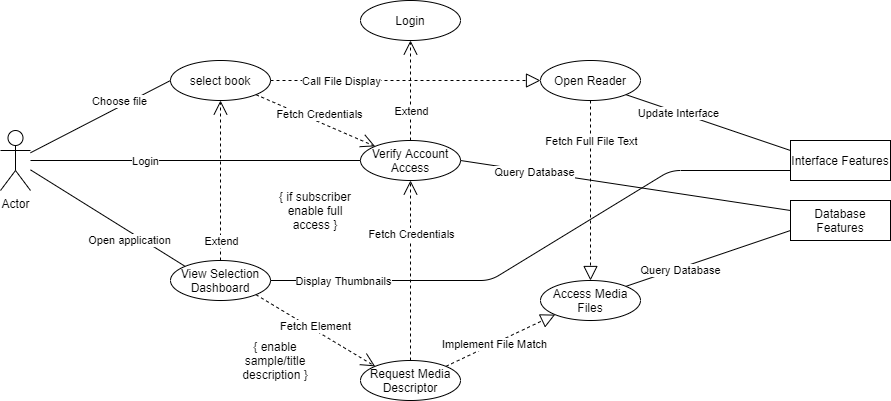

The diagram above was exported from draw.io. Its source (the exported page's mxGraphModel, read from the mxfile embedded in the PNG):
<mxGraphModel dx="1342" dy="544" grid="1" gridSize="10" guides="1" tooltips="1" connect="1" arrows="1" fold="1" page="1" pageScale="1" pageWidth="827" pageHeight="1169" math="0" shadow="0">
  <root>
    <mxCell id="0" />
    <mxCell id="1" parent="0" />
    <mxCell id="ki9k-SjhVFpsaqpsOTu0-1" value="Actor" style="shape=umlActor;verticalLabelPosition=bottom;verticalAlign=top;html=1;outlineConnect=0;" vertex="1" parent="1">
      <mxGeometry x="30" y="200" width="30" height="60" as="geometry" />
    </mxCell>
    <mxCell id="ki9k-SjhVFpsaqpsOTu0-2" value="select book" style="ellipse;whiteSpace=wrap;html=1;align=center;" vertex="1" parent="1">
      <mxGeometry x="200" y="130" width="100" height="40" as="geometry" />
    </mxCell>
    <mxCell id="ki9k-SjhVFpsaqpsOTu0-3" value="View Selection Dashboard" style="ellipse;whiteSpace=wrap;html=1;align=center;" vertex="1" parent="1">
      <mxGeometry x="200" y="330" width="100" height="40" as="geometry" />
    </mxCell>
    <mxCell id="ki9k-SjhVFpsaqpsOTu0-4" value="Verify Account Access" style="ellipse;whiteSpace=wrap;html=1;align=center;" vertex="1" parent="1">
      <mxGeometry x="390" y="210" width="100" height="40" as="geometry" />
    </mxCell>
    <mxCell id="ki9k-SjhVFpsaqpsOTu0-6" value="" style="endArrow=open;endSize=12;dashed=1;html=1;entryX=0;entryY=0;entryDx=0;entryDy=0;exitX=1;exitY=1;exitDx=0;exitDy=0;" edge="1" parent="1" source="ki9k-SjhVFpsaqpsOTu0-2" target="ki9k-SjhVFpsaqpsOTu0-4">
      <mxGeometry width="160" relative="1" as="geometry">
        <mxPoint x="330" y="280" as="sourcePoint" />
        <mxPoint x="490" y="280" as="targetPoint" />
      </mxGeometry>
    </mxCell>
    <mxCell id="ki9k-SjhVFpsaqpsOTu0-8" value="Fetch Credentials" style="edgeLabel;html=1;align=center;verticalAlign=middle;resizable=0;points=[];" vertex="1" connectable="0" parent="ki9k-SjhVFpsaqpsOTu0-6">
      <mxGeometry x="0.2857" y="1" relative="1" as="geometry">
        <mxPoint x="-14.180000000000001" y="-13.110000000000001" as="offset" />
      </mxGeometry>
    </mxCell>
    <mxCell id="ki9k-SjhVFpsaqpsOTu0-9" value="{ if subscriber enable full access }" style="text;html=1;strokeColor=none;fillColor=none;align=center;verticalAlign=middle;whiteSpace=wrap;rounded=0;" vertex="1" parent="1">
      <mxGeometry x="300" y="270" width="90" height="20" as="geometry" />
    </mxCell>
    <mxCell id="ki9k-SjhVFpsaqpsOTu0-10" style="edgeStyle=orthogonalEdgeStyle;rounded=0;orthogonalLoop=1;jettySize=auto;html=1;exitX=0.5;exitY=1;exitDx=0;exitDy=0;" edge="1" parent="1" source="ki9k-SjhVFpsaqpsOTu0-9" target="ki9k-SjhVFpsaqpsOTu0-9">
      <mxGeometry relative="1" as="geometry" />
    </mxCell>
    <mxCell id="ki9k-SjhVFpsaqpsOTu0-11" value="" style="endArrow=block;dashed=1;endFill=0;endSize=12;html=1;exitX=1;exitY=0;exitDx=0;exitDy=0;entryX=0;entryY=1;entryDx=0;entryDy=0;" edge="1" parent="1" source="ki9k-SjhVFpsaqpsOTu0-12" target="ki9k-SjhVFpsaqpsOTu0-13">
      <mxGeometry width="160" relative="1" as="geometry">
        <mxPoint x="330" y="240" as="sourcePoint" />
        <mxPoint x="360" y="400" as="targetPoint" />
      </mxGeometry>
    </mxCell>
    <mxCell id="ki9k-SjhVFpsaqpsOTu0-16" value="Implement File Match" style="edgeLabel;html=1;align=center;verticalAlign=middle;resizable=0;points=[];" vertex="1" connectable="0" parent="ki9k-SjhVFpsaqpsOTu0-11">
      <mxGeometry x="-0.3043" y="-1" relative="1" as="geometry">
        <mxPoint x="10.08" y="-5.32" as="offset" />
      </mxGeometry>
    </mxCell>
    <mxCell id="ki9k-SjhVFpsaqpsOTu0-12" value="Request Media Descriptor" style="ellipse;whiteSpace=wrap;html=1;align=center;" vertex="1" parent="1">
      <mxGeometry x="390" y="430" width="100" height="40" as="geometry" />
    </mxCell>
    <mxCell id="ki9k-SjhVFpsaqpsOTu0-13" value="Access Media Files" style="ellipse;whiteSpace=wrap;html=1;align=center;" vertex="1" parent="1">
      <mxGeometry x="570" y="350" width="100" height="40" as="geometry" />
    </mxCell>
    <mxCell id="ki9k-SjhVFpsaqpsOTu0-14" value="" style="endArrow=open;endSize=12;dashed=1;html=1;entryX=0;entryY=0;entryDx=0;entryDy=0;exitX=1;exitY=1;exitDx=0;exitDy=0;" edge="1" parent="1" source="ki9k-SjhVFpsaqpsOTu0-3" target="ki9k-SjhVFpsaqpsOTu0-12">
      <mxGeometry width="160" relative="1" as="geometry">
        <mxPoint x="305.35533905932743" y="338.28213562373094" as="sourcePoint" />
        <mxPoint x="384.64466094067257" y="399.99786437626904" as="targetPoint" />
        <Array as="points" />
      </mxGeometry>
    </mxCell>
    <mxCell id="ki9k-SjhVFpsaqpsOTu0-15" value="Fetch Element" style="edgeLabel;html=1;align=center;verticalAlign=middle;resizable=0;points=[];" vertex="1" connectable="0" parent="ki9k-SjhVFpsaqpsOTu0-14">
      <mxGeometry x="0.2857" y="1" relative="1" as="geometry">
        <mxPoint x="-17.26" y="-13.280000000000001" as="offset" />
      </mxGeometry>
    </mxCell>
    <mxCell id="ki9k-SjhVFpsaqpsOTu0-17" value="" style="endArrow=none;html=1;entryX=0;entryY=0;entryDx=0;entryDy=0;" edge="1" parent="1" source="ki9k-SjhVFpsaqpsOTu0-1" target="ki9k-SjhVFpsaqpsOTu0-3">
      <mxGeometry width="50" height="50" relative="1" as="geometry">
        <mxPoint x="390" y="240" as="sourcePoint" />
        <mxPoint x="440" y="190" as="targetPoint" />
      </mxGeometry>
    </mxCell>
    <mxCell id="ki9k-SjhVFpsaqpsOTu0-37" value="Open application" style="edgeLabel;html=1;align=center;verticalAlign=middle;resizable=0;points=[];" vertex="1" connectable="0" parent="ki9k-SjhVFpsaqpsOTu0-17">
      <mxGeometry x="-0.1966" relative="1" as="geometry">
        <mxPoint x="36.12" y="31.27" as="offset" />
      </mxGeometry>
    </mxCell>
    <mxCell id="ki9k-SjhVFpsaqpsOTu0-18" value="" style="endArrow=none;html=1;entryX=0;entryY=0.5;entryDx=0;entryDy=0;" edge="1" parent="1" source="ki9k-SjhVFpsaqpsOTu0-1" target="ki9k-SjhVFpsaqpsOTu0-2">
      <mxGeometry width="50" height="50" relative="1" as="geometry">
        <mxPoint x="410" y="280" as="sourcePoint" />
        <mxPoint x="460" y="230" as="targetPoint" />
      </mxGeometry>
    </mxCell>
    <mxCell id="ki9k-SjhVFpsaqpsOTu0-36" value="Choose file" style="edgeLabel;html=1;align=center;verticalAlign=middle;resizable=0;points=[];" vertex="1" connectable="0" parent="ki9k-SjhVFpsaqpsOTu0-18">
      <mxGeometry x="-0.1801" y="-4" relative="1" as="geometry">
        <mxPoint x="28.92" y="-25.49" as="offset" />
      </mxGeometry>
    </mxCell>
    <mxCell id="ki9k-SjhVFpsaqpsOTu0-19" value="" style="endArrow=open;endSize=12;dashed=1;html=1;entryX=0.5;entryY=1;entryDx=0;entryDy=0;exitX=0.5;exitY=0;exitDx=0;exitDy=0;" edge="1" parent="1" source="ki9k-SjhVFpsaqpsOTu0-3" target="ki9k-SjhVFpsaqpsOTu0-2">
      <mxGeometry width="160" relative="1" as="geometry">
        <mxPoint x="310" y="170" as="sourcePoint" />
        <mxPoint x="310" y="110" as="targetPoint" />
      </mxGeometry>
    </mxCell>
    <mxCell id="ki9k-SjhVFpsaqpsOTu0-20" value="Extend" style="edgeLabel;html=1;align=center;verticalAlign=middle;resizable=0;points=[];" vertex="1" connectable="0" parent="ki9k-SjhVFpsaqpsOTu0-19">
      <mxGeometry x="0.2857" y="1" relative="1" as="geometry">
        <mxPoint x="1" y="83" as="offset" />
      </mxGeometry>
    </mxCell>
    <mxCell id="ki9k-SjhVFpsaqpsOTu0-22" value="Open Reader" style="ellipse;whiteSpace=wrap;html=1;align=center;" vertex="1" parent="1">
      <mxGeometry x="570" y="130" width="100" height="40" as="geometry" />
    </mxCell>
    <mxCell id="ki9k-SjhVFpsaqpsOTu0-23" value="" style="endArrow=open;endSize=12;dashed=1;html=1;exitX=0.5;exitY=0;exitDx=0;exitDy=0;entryX=0.5;entryY=1;entryDx=0;entryDy=0;" edge="1" parent="1" source="ki9k-SjhVFpsaqpsOTu0-12" target="ki9k-SjhVFpsaqpsOTu0-4">
      <mxGeometry width="160" relative="1" as="geometry">
        <mxPoint x="295.35533905932743" y="194.14213562373095" as="sourcePoint" />
        <mxPoint x="405" y="280" as="targetPoint" />
      </mxGeometry>
    </mxCell>
    <mxCell id="ki9k-SjhVFpsaqpsOTu0-24" value="Fetch Credentials" style="edgeLabel;html=1;align=center;verticalAlign=middle;resizable=0;points=[];" vertex="1" connectable="0" parent="ki9k-SjhVFpsaqpsOTu0-23">
      <mxGeometry x="0.2857" y="1" relative="1" as="geometry">
        <mxPoint x="0.9999999999999982" y="-11" as="offset" />
      </mxGeometry>
    </mxCell>
    <mxCell id="ki9k-SjhVFpsaqpsOTu0-25" value="{ enable sample/title description }" style="text;html=1;strokeColor=none;fillColor=none;align=center;verticalAlign=middle;whiteSpace=wrap;rounded=0;" vertex="1" parent="1">
      <mxGeometry x="260" y="420" width="90" height="20" as="geometry" />
    </mxCell>
    <mxCell id="ki9k-SjhVFpsaqpsOTu0-26" value="" style="endArrow=block;dashed=1;endFill=0;endSize=12;html=1;exitX=1;exitY=0.5;exitDx=0;exitDy=0;entryX=0;entryY=0.5;entryDx=0;entryDy=0;" edge="1" parent="1" source="ki9k-SjhVFpsaqpsOTu0-2" target="ki9k-SjhVFpsaqpsOTu0-22">
      <mxGeometry width="160" relative="1" as="geometry">
        <mxPoint x="475.35533905932743" y="435.85786437626916" as="sourcePoint" />
        <mxPoint x="594.6446609406726" y="364.14213562373106" as="targetPoint" />
      </mxGeometry>
    </mxCell>
    <mxCell id="ki9k-SjhVFpsaqpsOTu0-27" value="Call File Display" style="edgeLabel;html=1;align=center;verticalAlign=middle;resizable=0;points=[];" vertex="1" connectable="0" parent="ki9k-SjhVFpsaqpsOTu0-26">
      <mxGeometry x="-0.3043" y="-1" relative="1" as="geometry">
        <mxPoint x="-24" y="-1" as="offset" />
      </mxGeometry>
    </mxCell>
    <mxCell id="ki9k-SjhVFpsaqpsOTu0-28" value="" style="endArrow=block;dashed=1;endFill=0;endSize=12;html=1;exitX=0.5;exitY=1;exitDx=0;exitDy=0;entryX=0.5;entryY=0;entryDx=0;entryDy=0;" edge="1" parent="1" source="ki9k-SjhVFpsaqpsOTu0-22" target="ki9k-SjhVFpsaqpsOTu0-13">
      <mxGeometry width="160" relative="1" as="geometry">
        <mxPoint x="310" y="160" as="sourcePoint" />
        <mxPoint x="580" y="160" as="targetPoint" />
      </mxGeometry>
    </mxCell>
    <mxCell id="ki9k-SjhVFpsaqpsOTu0-29" value="Fetch Full File Text" style="edgeLabel;html=1;align=center;verticalAlign=middle;resizable=0;points=[];" vertex="1" connectable="0" parent="ki9k-SjhVFpsaqpsOTu0-28">
      <mxGeometry x="-0.3043" y="-1" relative="1" as="geometry">
        <mxPoint x="1" y="-23" as="offset" />
      </mxGeometry>
    </mxCell>
    <mxCell id="ki9k-SjhVFpsaqpsOTu0-30" value="Database Features" style="whiteSpace=wrap;html=1;align=center;" vertex="1" parent="1">
      <mxGeometry x="820" y="270" width="100" height="40" as="geometry" />
    </mxCell>
    <mxCell id="ki9k-SjhVFpsaqpsOTu0-31" value="Interface Features" style="whiteSpace=wrap;html=1;align=center;" vertex="1" parent="1">
      <mxGeometry x="820" y="210" width="100" height="40" as="geometry" />
    </mxCell>
    <mxCell id="ki9k-SjhVFpsaqpsOTu0-32" value="" style="endArrow=none;html=1;entryX=0;entryY=0.25;entryDx=0;entryDy=0;exitX=1;exitY=1;exitDx=0;exitDy=0;" edge="1" parent="1" source="ki9k-SjhVFpsaqpsOTu0-22" target="ki9k-SjhVFpsaqpsOTu0-31">
      <mxGeometry width="50" height="50" relative="1" as="geometry">
        <mxPoint x="410" y="270" as="sourcePoint" />
        <mxPoint x="460" y="220" as="targetPoint" />
      </mxGeometry>
    </mxCell>
    <mxCell id="ki9k-SjhVFpsaqpsOTu0-39" value="Update Interface" style="edgeLabel;html=1;align=center;verticalAlign=middle;resizable=0;points=[];" vertex="1" connectable="0" parent="ki9k-SjhVFpsaqpsOTu0-32">
      <mxGeometry x="-0.3647" y="-1" relative="1" as="geometry">
        <mxPoint as="offset" />
      </mxGeometry>
    </mxCell>
    <mxCell id="ki9k-SjhVFpsaqpsOTu0-33" value="" style="endArrow=none;html=1;exitX=0;exitY=0.25;exitDx=0;exitDy=0;entryX=1;entryY=0.5;entryDx=0;entryDy=0;" edge="1" parent="1" source="ki9k-SjhVFpsaqpsOTu0-30" target="ki9k-SjhVFpsaqpsOTu0-4">
      <mxGeometry width="50" height="50" relative="1" as="geometry">
        <mxPoint x="410" y="270" as="sourcePoint" />
        <mxPoint x="460" y="220" as="targetPoint" />
      </mxGeometry>
    </mxCell>
    <mxCell id="ki9k-SjhVFpsaqpsOTu0-38" value="Query Database" style="edgeLabel;html=1;align=center;verticalAlign=middle;resizable=0;points=[];" vertex="1" connectable="0" parent="ki9k-SjhVFpsaqpsOTu0-33">
      <mxGeometry x="0.6671" relative="1" as="geometry">
        <mxPoint x="18.85" y="3.4" as="offset" />
      </mxGeometry>
    </mxCell>
    <mxCell id="ki9k-SjhVFpsaqpsOTu0-34" value="" style="endArrow=none;html=1;entryX=0;entryY=0.5;entryDx=0;entryDy=0;" edge="1" parent="1" source="ki9k-SjhVFpsaqpsOTu0-1" target="ki9k-SjhVFpsaqpsOTu0-4">
      <mxGeometry width="50" height="50" relative="1" as="geometry">
        <mxPoint x="410" y="270" as="sourcePoint" />
        <mxPoint x="460" y="220" as="targetPoint" />
      </mxGeometry>
    </mxCell>
    <mxCell id="ki9k-SjhVFpsaqpsOTu0-35" value="Login" style="edgeLabel;html=1;align=center;verticalAlign=middle;resizable=0;points=[];" vertex="1" connectable="0" parent="ki9k-SjhVFpsaqpsOTu0-34">
      <mxGeometry x="-0.3097" y="-3" relative="1" as="geometry">
        <mxPoint y="-3" as="offset" />
      </mxGeometry>
    </mxCell>
    <mxCell id="ki9k-SjhVFpsaqpsOTu0-40" value="" style="endArrow=none;html=1;exitX=1;exitY=0.5;exitDx=0;exitDy=0;entryX=0;entryY=0.75;entryDx=0;entryDy=0;" edge="1" parent="1" source="ki9k-SjhVFpsaqpsOTu0-3" target="ki9k-SjhVFpsaqpsOTu0-31">
      <mxGeometry width="50" height="50" relative="1" as="geometry">
        <mxPoint x="410" y="270" as="sourcePoint" />
        <mxPoint x="460" y="220" as="targetPoint" />
        <Array as="points">
          <mxPoint x="520" y="350" />
          <mxPoint x="700" y="240" />
        </Array>
      </mxGeometry>
    </mxCell>
    <mxCell id="ki9k-SjhVFpsaqpsOTu0-42" value="Display Thumbnails" style="edgeLabel;html=1;align=center;verticalAlign=middle;resizable=0;points=[];" vertex="1" connectable="0" parent="ki9k-SjhVFpsaqpsOTu0-40">
      <mxGeometry x="-0.7778" relative="1" as="geometry">
        <mxPoint x="11" as="offset" />
      </mxGeometry>
    </mxCell>
    <mxCell id="ki9k-SjhVFpsaqpsOTu0-41" value="" style="endArrow=none;html=1;exitX=0;exitY=0.75;exitDx=0;exitDy=0;entryX=1;entryY=0;entryDx=0;entryDy=0;" edge="1" parent="1" source="ki9k-SjhVFpsaqpsOTu0-30" target="ki9k-SjhVFpsaqpsOTu0-13">
      <mxGeometry width="50" height="50" relative="1" as="geometry">
        <mxPoint x="410" y="270" as="sourcePoint" />
        <mxPoint x="460" y="220" as="targetPoint" />
      </mxGeometry>
    </mxCell>
    <mxCell id="ki9k-SjhVFpsaqpsOTu0-43" value="Query Database" style="edgeLabel;html=1;align=center;verticalAlign=middle;resizable=0;points=[];" vertex="1" connectable="0" parent="ki9k-SjhVFpsaqpsOTu0-41">
      <mxGeometry x="0.4986" y="-2" relative="1" as="geometry">
        <mxPoint x="13.75" as="offset" />
      </mxGeometry>
    </mxCell>
    <mxCell id="ki9k-SjhVFpsaqpsOTu0-44" value="" style="endArrow=open;endSize=12;dashed=1;html=1;exitX=0.5;exitY=0;exitDx=0;exitDy=0;entryX=0.5;entryY=1;entryDx=0;entryDy=0;" edge="1" parent="1" source="ki9k-SjhVFpsaqpsOTu0-4" target="ki9k-SjhVFpsaqpsOTu0-46">
      <mxGeometry width="160" relative="1" as="geometry">
        <mxPoint x="260" y="340" as="sourcePoint" />
        <mxPoint x="440" y="80" as="targetPoint" />
      </mxGeometry>
    </mxCell>
    <mxCell id="ki9k-SjhVFpsaqpsOTu0-45" value="Extend" style="edgeLabel;html=1;align=center;verticalAlign=middle;resizable=0;points=[];" vertex="1" connectable="0" parent="ki9k-SjhVFpsaqpsOTu0-44">
      <mxGeometry x="0.2857" y="1" relative="1" as="geometry">
        <mxPoint x="1" y="34" as="offset" />
      </mxGeometry>
    </mxCell>
    <mxCell id="ki9k-SjhVFpsaqpsOTu0-46" value="Login" style="ellipse;whiteSpace=wrap;html=1;align=center;" vertex="1" parent="1">
      <mxGeometry x="390" y="70" width="100" height="40" as="geometry" />
    </mxCell>
  </root>
</mxGraphModel>